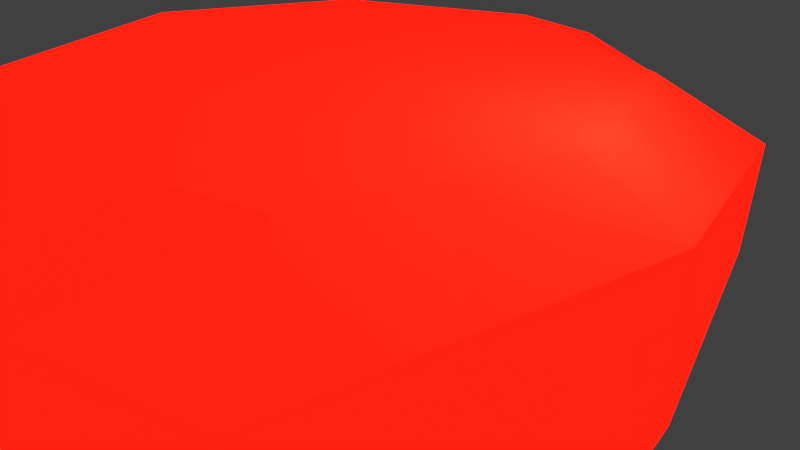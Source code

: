 # Source: Island_1.blend  (saved by Blender 2.79.0; exported with 4.5.12 LTS)
import bpy
from mathutils import Matrix  # noqa: F401  (used for matrix-valued properties, if any)

bpy.ops.wm.read_factory_settings(use_empty=True)
scene = bpy.context.scene
scene.name = 'Scene'

# ---- collections
col_collection_1 = bpy.data.collections.new('Collection 1'); scene.collection.children.link(col_collection_1)

# ---- materials (node trees are filled in below, after node groups)
mat_material_001 = bpy.data.materials.new('Material.001')
mat_material_001.alpha_threshold = 0.0
mat_material_001.use_transparent_shadow = False
mat_material_001.preview_render_type = 'CUBE'
mat_material_001.diffuse_color = (40.46, 0.2991, 0.1058, 1.0)
mat_material_001.specular_color = (0.9689, 0.9161, 1.0)
mat_material_001.roughness = 0.5

# ---- material node trees

# ---- world
world_world = bpy.data.worlds.new('World'); scene.world = world_world
world_world.color = (0.05088, 0.05088, 0.05088)
world_world.use_sun_shadow = False
world_world.sun_shadow_jitter_overblur = 0.0
world_world.cycles.sampling_method = 'MANUAL'

# ---- cameras
cam_camera = bpy.data.cameras.new('Camera')
cam_camera.clip_end = 100.0
cam_camera.lens = 35.0
cam_camera.sensor_width = 32.0
cam_camera.sensor_height = 18.0
cam_camera.ortho_scale = 7.314
cam_camera.dof.focus_distance = 0.0
cam_camera.dof.aperture_fstop = 128.0

# ---- lights
light_lamp = bpy.data.lights.new('Lamp', 'POINT')
light_lamp.transmission_factor = 0.0
light_lamp.cutoff_distance = 30.0
light_lamp.energy = 20.0
light_lamp.shadow_buffer_clip_start = 1.001
light_lamp.shadow_soft_size = 0.1
light_lamp.shadow_maximum_resolution = 0.006
light_lamp.use_absolute_resolution = True

# ---- meshes
me_cube = bpy.data.meshes.new('Cube')
me_cube.from_pydata([(5.96e-08, 0.1859, -2.161), (0.03219, -0.01786, 0.5066), (1.0, -2.98e-07, 0.0), (-2.98e-07, -1.0, 0.0), (-1.0, 2.086e-07, 0.0), (2.235e-07, 1.0, 0.0), (0.75, 0.1859, -1.911), (1.602e-07, 0.75, -0.75), (0.75, 0.75, 0.0), (-8.941e-08, -0.75, -0.9975), (0.75, -0.75, 0.0), (-0.75, 2.161e-07, -0.75), (-0.75, -0.75, 0.0), (-0.75, 0.75, 0.0), (0.75, -4.023e-07, 0.4841), (1.602e-07, 0.75, 0.4841), (-3.576e-07, -0.75, 0.4841), (-0.75, 9.686e-08, 0.4841), (0.5556, 0.5556, -0.5556), (0.5556, -0.5556, -0.803), (-0.5556, -0.5556, -0.5556), (-0.5556, 0.5556, -0.5556), (0.5556, 0.5556, 0.4711), (0.5556, -0.5556, 0.4711), (-0.5556, -0.5556, 0.4711), (-0.5556, 0.5556, 0.4711), (0.375, 0.1859, -2.036), (-1.49e-08, -0.375, -1.44), (-0.375, 1.676e-07, -0.875), (1.099e-07, 0.5609, -1.262), (2.049e-08, 0.375, 0.4993), (-0.375, -4.098e-08, 0.5025), (-2.384e-07, -0.375, 0.4993), (0.375, -2.906e-07, 0.5066), (0.875, 0.375, 0.0), (0.9919, -4.131e-07, 0.375), (0.875, -0.375, 0.0), (0.875, -1.788e-07, -0.375), (0.375, -0.875, 0.0), (-3.64e-07, -1.079, 0.375), (-0.375, -0.875, 0.0), (-1.937e-07, -0.875, -0.375), (-0.875, -0.375, 0.0), (-0.9919, 2.072e-07, 0.375), (-0.875, 0.375, 0.0), (-0.875, 2.123e-07, -0.375), (0.375, 0.875, 0.0), (1.919e-07, 0.875, -0.375), (-0.375, 0.875, 0.0), (2.251e-07, 1.079, 0.375), (0.6528, 0.4637, -1.039), (0.6528, -0.2778, -1.218), (0.2778, 0.6528, -0.6528), (-0.2778, 0.6528, -0.6528), (0.6528, 0.6528, -0.2778), (0.74, 0.8051, 0.2778), (0.2778, -0.6528, -0.9003), (-0.2778, -0.6528, -0.6528), (0.6528, -0.6528, -0.2778), (0.74, -0.8051, 0.2778), (-0.6528, -0.2778, -0.6528), (-0.6528, 0.2778, -0.6528), (-0.6528, -0.6528, -0.2778), (-0.74, -0.8051, 0.2778), (-0.6528, 0.6528, -0.2778), (-0.74, 0.8051, 0.2778), (0.6528, 0.2778, 0.4776), (0.6528, -0.2778, 0.4776), (0.2778, 0.6528, 0.4776), (-0.2778, 0.6528, 0.4776), (0.2778, -0.6528, 0.4776), (-0.2778, -0.6528, 0.4776), (-0.6528, -0.2778, 0.4776), (-0.6528, 0.2778, 0.4776), (-0.37, 0.9421, 0.3264), (-0.3264, 0.7639, -0.3264), (0.3264, 0.7639, -0.3264), (0.37, 0.9421, 0.3264), (-0.7639, 0.3264, -0.3264), (-0.8659, 0.4025, 0.3264), (-0.8659, -0.4025, 0.3264), (-0.7639, -0.3264, -0.3264), (-0.3264, -0.7639, -0.3264), (-0.37, -0.9421, 0.3264), (0.37, -0.9421, 0.3264), (0.3264, -0.7639, -0.3264), (0.7639, -0.3264, -0.3264), (0.8659, -0.4025, 0.3264), (0.8659, 0.4025, 0.3264), (0.7639, 0.3264, -0.3264), (0.3264, -0.3264, 0.4918), (-0.3264, -0.3264, 0.4918), (-0.3264, 0.3264, 0.4918), (0.3264, 0.3264, 0.4918), (-0.3264, 0.3264, -0.7639), (-0.3264, -0.3264, -0.7639), (0.3264, -0.3264, -1.329), (0.3264, 0.5123, -1.15), (0.5625, 0.1859, -1.974), (0.1875, 0.1859, -2.099), (2.235e-08, -0.09456, -1.905), (0.7014, -0.04595, -1.669), (0.3507, -0.07025, -1.787), (0.1632, -0.3507, -1.384), (0.4896, -0.3021, -1.273), (0.526, -0.0581, -1.728), (0.1753, -0.0824, -1.846)], [], [(97, 52, 18, 50), (96, 104, 51, 19, 56), (95, 57, 20, 60), (94, 61, 21, 53), (93, 66, 22, 68), (92, 69, 25, 73), (91, 72, 24, 71), (90, 70, 23, 67), (89, 50, 18, 54), (88, 55, 22, 66), (87, 67, 23, 59), (86, 58, 19, 51), (85, 56, 19, 58), (84, 59, 23, 70), (83, 71, 24, 63), (82, 62, 20, 57), (81, 60, 20, 62), (80, 63, 24, 72), (79, 73, 25, 65), (78, 64, 21, 61), (77, 68, 22, 55), (76, 54, 18, 52), (75, 53, 21, 64), (74, 65, 25, 69), (49, 74, 69, 15), (5, 48, 74, 49), (48, 13, 65, 74), (48, 75, 64, 13), (5, 47, 75, 48), (47, 7, 53, 75), (47, 76, 52, 7), (5, 46, 76, 47), (46, 8, 54, 76), (46, 77, 55, 8), (5, 49, 77, 46), (49, 15, 68, 77), (45, 78, 61, 11), (4, 44, 78, 45), (44, 13, 64, 78), (44, 79, 65, 13), (4, 43, 79, 44), (43, 17, 73, 79), (43, 80, 72, 17), (4, 42, 80, 43), (42, 12, 63, 80), (42, 81, 62, 12), (4, 45, 81, 42), (45, 11, 60, 81), (41, 82, 57, 9), (3, 40, 82, 41), (40, 12, 62, 82), (40, 83, 63, 12), (3, 39, 83, 40), (39, 16, 71, 83), (39, 84, 70, 16), (3, 38, 84, 39), (38, 10, 59, 84), (38, 85, 58, 10), (3, 41, 85, 38), (41, 9, 56, 85), (37, 86, 51, 101, 6), (2, 36, 86, 37), (36, 10, 58, 86), (36, 87, 59, 10), (2, 35, 87, 36), (35, 14, 67, 87), (35, 88, 66, 14), (2, 34, 88, 35), (34, 8, 55, 88), (34, 89, 54, 8), (2, 37, 89, 34), (37, 6, 50, 89), (33, 90, 67, 14), (1, 32, 90, 33), (32, 16, 70, 90), (32, 91, 71, 16), (1, 31, 91, 32), (31, 17, 72, 91), (31, 92, 73, 17), (1, 30, 92, 31), (30, 15, 69, 92), (30, 93, 68, 15), (1, 33, 93, 30), (33, 14, 66, 93), (29, 94, 53, 7), (0, 28, 94, 29), (28, 11, 61, 94), (28, 95, 60, 11), (0, 100, 27, 95, 28), (27, 9, 57, 95), (27, 103, 96, 56, 9), (106, 102, 96, 103), (105, 101, 51, 104), (26, 97, 50, 6, 98), (0, 29, 97, 26, 99), (29, 7, 52, 97), (102, 105, 104, 96), (26, 98, 105, 102), (98, 6, 101, 105), (100, 106, 103, 27), (0, 99, 106, 100), (99, 26, 102, 106)])
me_cube.materials.append(mat_material_001)
me_cube.materials.append(None)
me_cube.use_remesh_preserve_volume = False
me_cube.use_remesh_preserve_attributes = False
me_cube.use_mirror_vertex_groups = False
me_cube.update()

# ---- objects
ob_cube = bpy.data.objects.new('Cube', me_cube)
ob_lamp = bpy.data.objects.new('Lamp', light_lamp)
ob_camera = bpy.data.objects.new('Camera', cam_camera)

# ---- transforms, parenting, visibility, modifiers, constraints
ob_cube.location = (0.0, 0.0, 0.0)
ob_cube.scale = (5.0, 5.0, 5.0)
ob_cube.lock_rotations_4d = False
ob_cube.empty_display_type = 'ARROWS'
ob_cube.lineart.crease_threshold = 0.0
ob_lamp.location = (4.076, 0.7615, 4.156)
ob_lamp.rotation_euler = (0.6503, 0.05522, 1.866)
ob_lamp.lock_rotations_4d = False
ob_lamp.empty_display_type = 'ARROWS'
ob_lamp.color = (0.0, 0.0, 0.0, 0.0)
ob_lamp.lineart.crease_threshold = 0.0
ob_camera.location = (8.004, -6.286, 5.344)
ob_camera.rotation_euler = (1.109, 0.0, 0.8149)
ob_camera.lock_rotations_4d = False
ob_camera.empty_display_type = 'ARROWS'
ob_camera.color = (0.0, 0.0, 0.0, 0.0)
ob_camera.display_type = 'WIRE'
ob_camera.lineart.crease_threshold = 0.0

# ---- collection membership
col_collection_1.objects.link(ob_cube)
col_collection_1.objects.link(ob_lamp)
col_collection_1.objects.link(ob_camera)

# ---- scene / render settings (as saved in the file)
scene.camera = ob_camera
scene.frame_start = 1; scene.frame_end = 250; scene.frame_set(0)
scene.render.engine = 'BLENDER_EEVEE_NEXT'
scene.render.resolution_percentage = 50
scene.render.dither_intensity = 0.0
scene.cycles.use_denoising = False
scene.cycles.samples = 128
scene.cycles.sampling_pattern = 'TABULATED_SOBOL'
scene.cycles.use_adaptive_sampling = False
scene.cycles.use_light_tree = False
scene.cycles.blur_glossy = 0.0
scene.cycles.sample_clamp_indirect = 0.0
scene.view_settings.view_transform = 'Standard'
bpy.context.view_layer.update()
